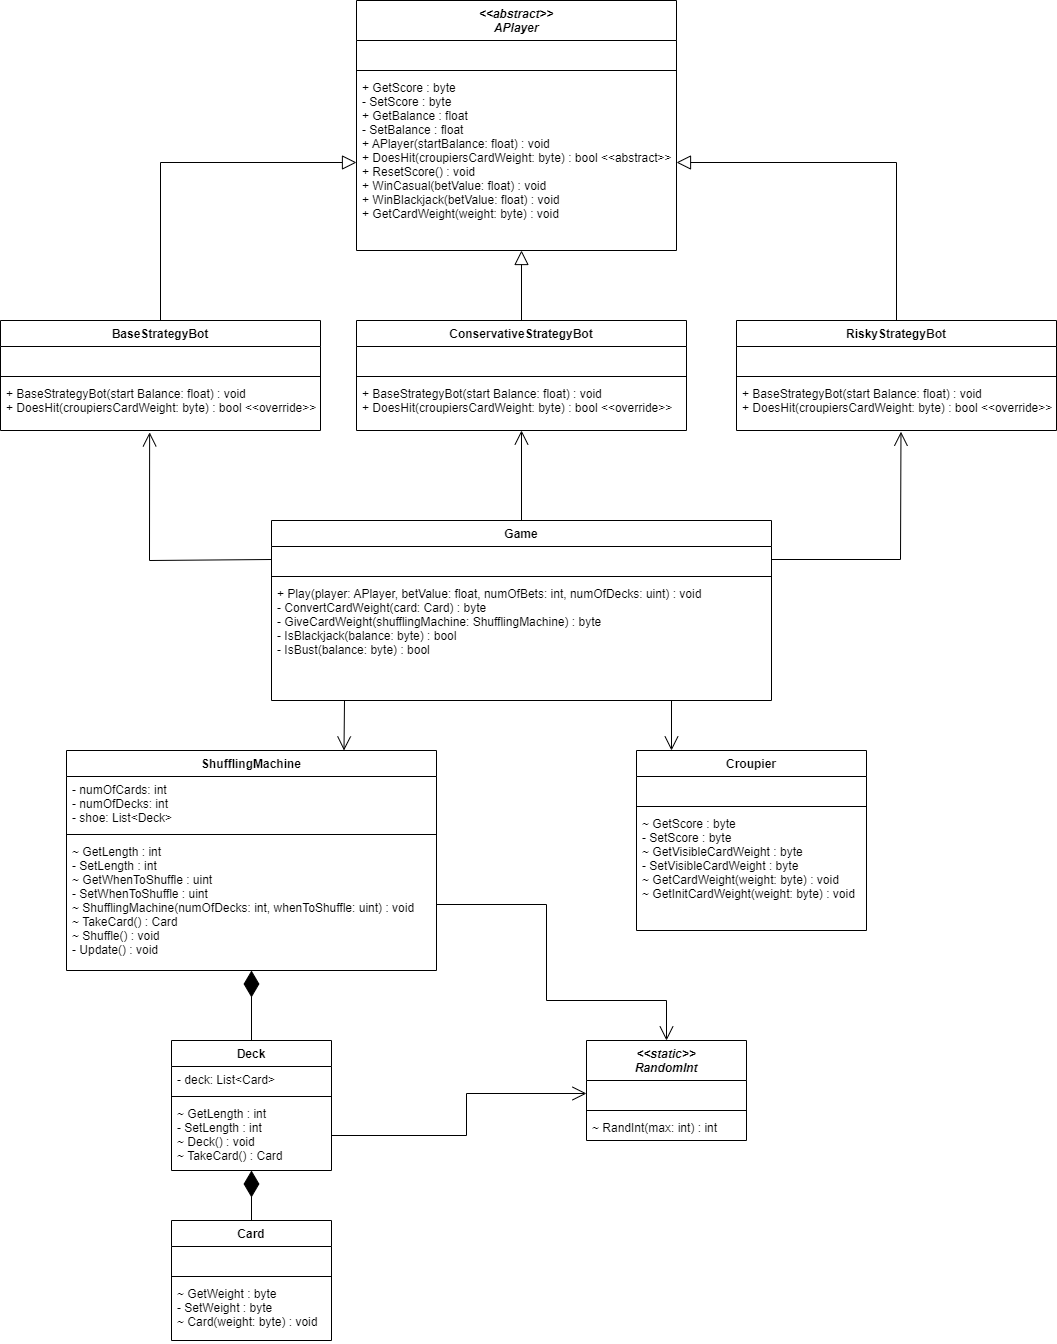

The diagram above was exported from draw.io. Its source (the exported page's mxGraphModel, read from the mxfile embedded in the PNG):
<mxGraphModel dx="1887" dy="2164" grid="1" gridSize="10" guides="1" tooltips="1" connect="1" arrows="1" fold="1" page="1" pageScale="1" pageWidth="827" pageHeight="1169" math="0" shadow="0">
  <root>
    <mxCell id="WIyWlLk6GJQsqaUBKTNV-0" />
    <mxCell id="WIyWlLk6GJQsqaUBKTNV-1" parent="WIyWlLk6GJQsqaUBKTNV-0" />
    <mxCell id="sBfuE__vjygpZAOxZCUF-0" value="Card&#10;" style="swimlane;fontStyle=1;align=center;verticalAlign=top;childLayout=stackLayout;horizontal=1;startSize=26;horizontalStack=0;resizeParent=1;resizeParentMax=0;resizeLast=0;collapsible=1;marginBottom=0;" vertex="1" parent="WIyWlLk6GJQsqaUBKTNV-1">
      <mxGeometry x="185" y="60" width="160" height="120" as="geometry" />
    </mxCell>
    <mxCell id="sBfuE__vjygpZAOxZCUF-1" value="  " style="text;strokeColor=none;fillColor=none;align=left;verticalAlign=top;spacingLeft=4;spacingRight=4;overflow=hidden;rotatable=0;points=[[0,0.5],[1,0.5]];portConstraint=eastwest;" vertex="1" parent="sBfuE__vjygpZAOxZCUF-0">
      <mxGeometry y="26" width="160" height="26" as="geometry" />
    </mxCell>
    <mxCell id="sBfuE__vjygpZAOxZCUF-2" value="" style="line;strokeWidth=1;fillColor=none;align=left;verticalAlign=middle;spacingTop=-1;spacingLeft=3;spacingRight=3;rotatable=0;labelPosition=right;points=[];portConstraint=eastwest;" vertex="1" parent="sBfuE__vjygpZAOxZCUF-0">
      <mxGeometry y="52" width="160" height="8" as="geometry" />
    </mxCell>
    <mxCell id="sBfuE__vjygpZAOxZCUF-3" value="~ GetWeight : byte&#10;- SetWeight : byte&#10;~ Card(weight: byte) : void" style="text;strokeColor=none;fillColor=none;align=left;verticalAlign=top;spacingLeft=4;spacingRight=4;overflow=hidden;rotatable=0;points=[[0,0.5],[1,0.5]];portConstraint=eastwest;" vertex="1" parent="sBfuE__vjygpZAOxZCUF-0">
      <mxGeometry y="60" width="160" height="60" as="geometry" />
    </mxCell>
    <mxCell id="sBfuE__vjygpZAOxZCUF-4" value="Deck" style="swimlane;fontStyle=1;align=center;verticalAlign=top;childLayout=stackLayout;horizontal=1;startSize=26;horizontalStack=0;resizeParent=1;resizeParentMax=0;resizeLast=0;collapsible=1;marginBottom=0;" vertex="1" parent="WIyWlLk6GJQsqaUBKTNV-1">
      <mxGeometry x="185" y="-120" width="160" height="130" as="geometry" />
    </mxCell>
    <mxCell id="sBfuE__vjygpZAOxZCUF-5" value="- deck: List&lt;Card&gt;" style="text;strokeColor=none;fillColor=none;align=left;verticalAlign=top;spacingLeft=4;spacingRight=4;overflow=hidden;rotatable=0;points=[[0,0.5],[1,0.5]];portConstraint=eastwest;" vertex="1" parent="sBfuE__vjygpZAOxZCUF-4">
      <mxGeometry y="26" width="160" height="26" as="geometry" />
    </mxCell>
    <mxCell id="sBfuE__vjygpZAOxZCUF-6" value="" style="line;strokeWidth=1;fillColor=none;align=left;verticalAlign=middle;spacingTop=-1;spacingLeft=3;spacingRight=3;rotatable=0;labelPosition=right;points=[];portConstraint=eastwest;" vertex="1" parent="sBfuE__vjygpZAOxZCUF-4">
      <mxGeometry y="52" width="160" height="8" as="geometry" />
    </mxCell>
    <mxCell id="sBfuE__vjygpZAOxZCUF-7" value="~ GetLength : int&#10;- SetLength : int&#10;~ Deck() : void&#10;~ TakeCard() : Card" style="text;strokeColor=none;fillColor=none;align=left;verticalAlign=top;spacingLeft=4;spacingRight=4;overflow=hidden;rotatable=0;points=[[0,0.5],[1,0.5]];portConstraint=eastwest;" vertex="1" parent="sBfuE__vjygpZAOxZCUF-4">
      <mxGeometry y="60" width="160" height="70" as="geometry" />
    </mxCell>
    <mxCell id="sBfuE__vjygpZAOxZCUF-8" value="ShufflingMachine" style="swimlane;fontStyle=1;align=center;verticalAlign=top;childLayout=stackLayout;horizontal=1;startSize=26;horizontalStack=0;resizeParent=1;resizeParentMax=0;resizeLast=0;collapsible=1;marginBottom=0;" vertex="1" parent="WIyWlLk6GJQsqaUBKTNV-1">
      <mxGeometry x="80" y="-410" width="370" height="220" as="geometry" />
    </mxCell>
    <mxCell id="sBfuE__vjygpZAOxZCUF-9" value="- numOfCards: int&#10;- numOfDecks: int&#10;- shoe: List&lt;Deck&gt;" style="text;strokeColor=none;fillColor=none;align=left;verticalAlign=top;spacingLeft=4;spacingRight=4;overflow=hidden;rotatable=0;points=[[0,0.5],[1,0.5]];portConstraint=eastwest;" vertex="1" parent="sBfuE__vjygpZAOxZCUF-8">
      <mxGeometry y="26" width="370" height="54" as="geometry" />
    </mxCell>
    <mxCell id="sBfuE__vjygpZAOxZCUF-10" value="" style="line;strokeWidth=1;fillColor=none;align=left;verticalAlign=middle;spacingTop=-1;spacingLeft=3;spacingRight=3;rotatable=0;labelPosition=right;points=[];portConstraint=eastwest;" vertex="1" parent="sBfuE__vjygpZAOxZCUF-8">
      <mxGeometry y="80" width="370" height="8" as="geometry" />
    </mxCell>
    <mxCell id="sBfuE__vjygpZAOxZCUF-11" value="~ GetLength : int&#10;- SetLength : int&#10;~ GetWhenToShuffle : uint&#10;- SetWhenToShuffle : uint&#10;~ ShufflingMachine(numOfDecks: int, whenToShuffle: uint) : void&#10;~ TakeCard() : Card&#10;~ Shuffle() : void&#10;- Update() : void" style="text;strokeColor=none;fillColor=none;align=left;verticalAlign=top;spacingLeft=4;spacingRight=4;overflow=hidden;rotatable=0;points=[[0,0.5],[1,0.5]];portConstraint=eastwest;" vertex="1" parent="sBfuE__vjygpZAOxZCUF-8">
      <mxGeometry y="88" width="370" height="132" as="geometry" />
    </mxCell>
    <mxCell id="sBfuE__vjygpZAOxZCUF-17" value="&lt;&lt;static&gt;&gt;&#10;RandomInt" style="swimlane;fontStyle=3;align=center;verticalAlign=top;childLayout=stackLayout;horizontal=1;startSize=40;horizontalStack=0;resizeParent=1;resizeParentMax=0;resizeLast=0;collapsible=1;marginBottom=0;" vertex="1" parent="WIyWlLk6GJQsqaUBKTNV-1">
      <mxGeometry x="600" y="-120" width="160" height="100" as="geometry">
        <mxRectangle x="190" y="410" width="170" height="220" as="alternateBounds" />
      </mxGeometry>
    </mxCell>
    <mxCell id="sBfuE__vjygpZAOxZCUF-18" value=" " style="text;strokeColor=none;fillColor=none;align=left;verticalAlign=top;spacingLeft=4;spacingRight=4;overflow=hidden;rotatable=0;points=[[0,0.5],[1,0.5]];portConstraint=eastwest;" vertex="1" parent="sBfuE__vjygpZAOxZCUF-17">
      <mxGeometry y="40" width="160" height="26" as="geometry" />
    </mxCell>
    <mxCell id="sBfuE__vjygpZAOxZCUF-19" value="" style="line;strokeWidth=1;fillColor=none;align=left;verticalAlign=middle;spacingTop=-1;spacingLeft=3;spacingRight=3;rotatable=0;labelPosition=right;points=[];portConstraint=eastwest;" vertex="1" parent="sBfuE__vjygpZAOxZCUF-17">
      <mxGeometry y="66" width="160" height="8" as="geometry" />
    </mxCell>
    <mxCell id="sBfuE__vjygpZAOxZCUF-20" value="~ RandInt(max: int) : int" style="text;strokeColor=none;fillColor=none;align=left;verticalAlign=top;spacingLeft=4;spacingRight=4;overflow=hidden;rotatable=0;points=[[0,0.5],[1,0.5]];portConstraint=eastwest;" vertex="1" parent="sBfuE__vjygpZAOxZCUF-17">
      <mxGeometry y="74" width="160" height="26" as="geometry" />
    </mxCell>
    <mxCell id="sBfuE__vjygpZAOxZCUF-21" value="Game" style="swimlane;fontStyle=1;align=center;verticalAlign=top;childLayout=stackLayout;horizontal=1;startSize=26;horizontalStack=0;resizeParent=1;resizeParentMax=0;resizeLast=0;collapsible=1;marginBottom=0;" vertex="1" parent="WIyWlLk6GJQsqaUBKTNV-1">
      <mxGeometry x="285" y="-640" width="500" height="180" as="geometry" />
    </mxCell>
    <mxCell id="sBfuE__vjygpZAOxZCUF-22" value=" " style="text;strokeColor=none;fillColor=none;align=left;verticalAlign=top;spacingLeft=4;spacingRight=4;overflow=hidden;rotatable=0;points=[[0,0.5],[1,0.5]];portConstraint=eastwest;" vertex="1" parent="sBfuE__vjygpZAOxZCUF-21">
      <mxGeometry y="26" width="500" height="26" as="geometry" />
    </mxCell>
    <mxCell id="sBfuE__vjygpZAOxZCUF-23" value="" style="line;strokeWidth=1;fillColor=none;align=left;verticalAlign=middle;spacingTop=-1;spacingLeft=3;spacingRight=3;rotatable=0;labelPosition=right;points=[];portConstraint=eastwest;" vertex="1" parent="sBfuE__vjygpZAOxZCUF-21">
      <mxGeometry y="52" width="500" height="8" as="geometry" />
    </mxCell>
    <mxCell id="sBfuE__vjygpZAOxZCUF-24" value="+ Play(player: APlayer, betValue: float, numOfBets: int, numOfDecks: uint) : void&#10;- ConvertCardWeight(card: Card) : byte&#10;- GiveCardWeight(shufflingMachine: ShufflingMachine) : byte&#10;- IsBlackjack(balance: byte) : bool&#10;- IsBust(balance: byte) : bool" style="text;strokeColor=none;fillColor=none;align=left;verticalAlign=top;spacingLeft=4;spacingRight=4;overflow=hidden;rotatable=0;points=[[0,0.5],[1,0.5]];portConstraint=eastwest;" vertex="1" parent="sBfuE__vjygpZAOxZCUF-21">
      <mxGeometry y="60" width="500" height="120" as="geometry" />
    </mxCell>
    <mxCell id="sBfuE__vjygpZAOxZCUF-25" value="Croupier" style="swimlane;fontStyle=1;align=center;verticalAlign=top;childLayout=stackLayout;horizontal=1;startSize=26;horizontalStack=0;resizeParent=1;resizeParentMax=0;resizeLast=0;collapsible=1;marginBottom=0;" vertex="1" parent="WIyWlLk6GJQsqaUBKTNV-1">
      <mxGeometry x="650" y="-410" width="230" height="180" as="geometry" />
    </mxCell>
    <mxCell id="sBfuE__vjygpZAOxZCUF-26" value=" " style="text;strokeColor=none;fillColor=none;align=left;verticalAlign=top;spacingLeft=4;spacingRight=4;overflow=hidden;rotatable=0;points=[[0,0.5],[1,0.5]];portConstraint=eastwest;" vertex="1" parent="sBfuE__vjygpZAOxZCUF-25">
      <mxGeometry y="26" width="230" height="26" as="geometry" />
    </mxCell>
    <mxCell id="sBfuE__vjygpZAOxZCUF-27" value="" style="line;strokeWidth=1;fillColor=none;align=left;verticalAlign=middle;spacingTop=-1;spacingLeft=3;spacingRight=3;rotatable=0;labelPosition=right;points=[];portConstraint=eastwest;" vertex="1" parent="sBfuE__vjygpZAOxZCUF-25">
      <mxGeometry y="52" width="230" height="8" as="geometry" />
    </mxCell>
    <mxCell id="sBfuE__vjygpZAOxZCUF-28" value="~ GetScore : byte&#10;- SetScore : byte&#10;~ GetVisibleCardWeight : byte&#10;- SetVisibleCardWeight : byte&#10;~ GetCardWeight(weight: byte) : void&#10;~ GetInitCardWeight(weight: byte) : void" style="text;strokeColor=none;fillColor=none;align=left;verticalAlign=top;spacingLeft=4;spacingRight=4;overflow=hidden;rotatable=0;points=[[0,0.5],[1,0.5]];portConstraint=eastwest;" vertex="1" parent="sBfuE__vjygpZAOxZCUF-25">
      <mxGeometry y="60" width="230" height="120" as="geometry" />
    </mxCell>
    <mxCell id="sBfuE__vjygpZAOxZCUF-30" value="&lt;&lt;abstract&gt;&gt;&#10;APlayer" style="swimlane;fontStyle=3;align=center;verticalAlign=top;childLayout=stackLayout;horizontal=1;startSize=40;horizontalStack=0;resizeParent=1;resizeParentMax=0;resizeLast=0;collapsible=1;marginBottom=0;" vertex="1" parent="WIyWlLk6GJQsqaUBKTNV-1">
      <mxGeometry x="370" y="-1160" width="320" height="250" as="geometry" />
    </mxCell>
    <mxCell id="sBfuE__vjygpZAOxZCUF-31" value="  " style="text;strokeColor=none;fillColor=none;align=left;verticalAlign=top;spacingLeft=4;spacingRight=4;overflow=hidden;rotatable=0;points=[[0,0.5],[1,0.5]];portConstraint=eastwest;" vertex="1" parent="sBfuE__vjygpZAOxZCUF-30">
      <mxGeometry y="40" width="320" height="26" as="geometry" />
    </mxCell>
    <mxCell id="sBfuE__vjygpZAOxZCUF-32" value="" style="line;strokeWidth=1;fillColor=none;align=left;verticalAlign=middle;spacingTop=-1;spacingLeft=3;spacingRight=3;rotatable=0;labelPosition=right;points=[];portConstraint=eastwest;" vertex="1" parent="sBfuE__vjygpZAOxZCUF-30">
      <mxGeometry y="66" width="320" height="8" as="geometry" />
    </mxCell>
    <mxCell id="sBfuE__vjygpZAOxZCUF-33" value="+ GetScore : byte&#10;- SetScore : byte&#10;+ GetBalance : float&#10;- SetBalance : float&#10;+ APlayer(startBalance: float) : void&#10;+ DoesHit(croupiersCardWeight: byte) : bool &lt;&lt;abstract&gt;&gt;&#10;+ ResetScore() : void&#10;+ WinCasual(betValue: float) : void&#10;+ WinBlackjack(betValue: float) : void&#10;+ GetCardWeight(weight: byte) : void" style="text;strokeColor=none;fillColor=none;align=left;verticalAlign=top;spacingLeft=4;spacingRight=4;overflow=hidden;rotatable=0;points=[[0,0.5],[1,0.5]];portConstraint=eastwest;" vertex="1" parent="sBfuE__vjygpZAOxZCUF-30">
      <mxGeometry y="74" width="320" height="176" as="geometry" />
    </mxCell>
    <mxCell id="sBfuE__vjygpZAOxZCUF-34" value="BaseStrategyBot" style="swimlane;fontStyle=1;align=center;verticalAlign=top;childLayout=stackLayout;horizontal=1;startSize=26;horizontalStack=0;resizeParent=1;resizeParentMax=0;resizeLast=0;collapsible=1;marginBottom=0;" vertex="1" parent="WIyWlLk6GJQsqaUBKTNV-1">
      <mxGeometry x="14" y="-840" width="320" height="110" as="geometry" />
    </mxCell>
    <mxCell id="sBfuE__vjygpZAOxZCUF-35" value=" " style="text;strokeColor=none;fillColor=none;align=left;verticalAlign=top;spacingLeft=4;spacingRight=4;overflow=hidden;rotatable=0;points=[[0,0.5],[1,0.5]];portConstraint=eastwest;" vertex="1" parent="sBfuE__vjygpZAOxZCUF-34">
      <mxGeometry y="26" width="320" height="26" as="geometry" />
    </mxCell>
    <mxCell id="sBfuE__vjygpZAOxZCUF-36" value="" style="line;strokeWidth=1;fillColor=none;align=left;verticalAlign=middle;spacingTop=-1;spacingLeft=3;spacingRight=3;rotatable=0;labelPosition=right;points=[];portConstraint=eastwest;" vertex="1" parent="sBfuE__vjygpZAOxZCUF-34">
      <mxGeometry y="52" width="320" height="8" as="geometry" />
    </mxCell>
    <mxCell id="sBfuE__vjygpZAOxZCUF-37" value="+ BaseStrategyBot(start Balance: float) : void&#10;+ DoesHit(croupiersCardWeight: byte) : bool &lt;&lt;override&gt;&gt;" style="text;strokeColor=none;fillColor=none;align=left;verticalAlign=top;spacingLeft=4;spacingRight=4;overflow=hidden;rotatable=0;points=[[0,0.5],[1,0.5]];portConstraint=eastwest;" vertex="1" parent="sBfuE__vjygpZAOxZCUF-34">
      <mxGeometry y="60" width="320" height="50" as="geometry" />
    </mxCell>
    <mxCell id="sBfuE__vjygpZAOxZCUF-42" value="RiskyStrategyBot" style="swimlane;fontStyle=1;align=center;verticalAlign=top;childLayout=stackLayout;horizontal=1;startSize=26;horizontalStack=0;resizeParent=1;resizeParentMax=0;resizeLast=0;collapsible=1;marginBottom=0;" vertex="1" parent="WIyWlLk6GJQsqaUBKTNV-1">
      <mxGeometry x="750" y="-840" width="320" height="110" as="geometry" />
    </mxCell>
    <mxCell id="sBfuE__vjygpZAOxZCUF-43" value=" " style="text;strokeColor=none;fillColor=none;align=left;verticalAlign=top;spacingLeft=4;spacingRight=4;overflow=hidden;rotatable=0;points=[[0,0.5],[1,0.5]];portConstraint=eastwest;" vertex="1" parent="sBfuE__vjygpZAOxZCUF-42">
      <mxGeometry y="26" width="320" height="26" as="geometry" />
    </mxCell>
    <mxCell id="sBfuE__vjygpZAOxZCUF-44" value="" style="line;strokeWidth=1;fillColor=none;align=left;verticalAlign=middle;spacingTop=-1;spacingLeft=3;spacingRight=3;rotatable=0;labelPosition=right;points=[];portConstraint=eastwest;" vertex="1" parent="sBfuE__vjygpZAOxZCUF-42">
      <mxGeometry y="52" width="320" height="8" as="geometry" />
    </mxCell>
    <mxCell id="sBfuE__vjygpZAOxZCUF-45" value="+ BaseStrategyBot(start Balance: float) : void&#10;+ DoesHit(croupiersCardWeight: byte) : bool &lt;&lt;override&gt;&gt;" style="text;strokeColor=none;fillColor=none;align=left;verticalAlign=top;spacingLeft=4;spacingRight=4;overflow=hidden;rotatable=0;points=[[0,0.5],[1,0.5]];portConstraint=eastwest;" vertex="1" parent="sBfuE__vjygpZAOxZCUF-42">
      <mxGeometry y="60" width="320" height="50" as="geometry" />
    </mxCell>
    <mxCell id="sBfuE__vjygpZAOxZCUF-46" value="ConservativeStrategyBot" style="swimlane;fontStyle=1;align=center;verticalAlign=top;childLayout=stackLayout;horizontal=1;startSize=26;horizontalStack=0;resizeParent=1;resizeParentMax=0;resizeLast=0;collapsible=1;marginBottom=0;" vertex="1" parent="WIyWlLk6GJQsqaUBKTNV-1">
      <mxGeometry x="370" y="-840" width="330" height="110" as="geometry" />
    </mxCell>
    <mxCell id="sBfuE__vjygpZAOxZCUF-47" value=" " style="text;strokeColor=none;fillColor=none;align=left;verticalAlign=top;spacingLeft=4;spacingRight=4;overflow=hidden;rotatable=0;points=[[0,0.5],[1,0.5]];portConstraint=eastwest;" vertex="1" parent="sBfuE__vjygpZAOxZCUF-46">
      <mxGeometry y="26" width="330" height="26" as="geometry" />
    </mxCell>
    <mxCell id="sBfuE__vjygpZAOxZCUF-48" value="" style="line;strokeWidth=1;fillColor=none;align=left;verticalAlign=middle;spacingTop=-1;spacingLeft=3;spacingRight=3;rotatable=0;labelPosition=right;points=[];portConstraint=eastwest;" vertex="1" parent="sBfuE__vjygpZAOxZCUF-46">
      <mxGeometry y="52" width="330" height="8" as="geometry" />
    </mxCell>
    <mxCell id="sBfuE__vjygpZAOxZCUF-49" value="+ BaseStrategyBot(start Balance: float) : void&#10;+ DoesHit(croupiersCardWeight: byte) : bool &lt;&lt;override&gt;&gt;" style="text;strokeColor=none;fillColor=none;align=left;verticalAlign=top;spacingLeft=4;spacingRight=4;overflow=hidden;rotatable=0;points=[[0,0.5],[1,0.5]];portConstraint=eastwest;" vertex="1" parent="sBfuE__vjygpZAOxZCUF-46">
      <mxGeometry y="60" width="330" height="50" as="geometry" />
    </mxCell>
    <mxCell id="sBfuE__vjygpZAOxZCUF-50" value="" style="endArrow=block;endFill=0;endSize=12;exitX=0.5;exitY=0;exitDx=0;exitDy=0;entryX=0;entryY=0.5;entryDx=0;entryDy=0;rounded=0;" edge="1" parent="WIyWlLk6GJQsqaUBKTNV-1" source="sBfuE__vjygpZAOxZCUF-34" target="sBfuE__vjygpZAOxZCUF-33">
      <mxGeometry width="160" relative="1" as="geometry">
        <mxPoint x="110" y="-860" as="sourcePoint" />
        <mxPoint x="210" y="-920" as="targetPoint" />
        <Array as="points">
          <mxPoint x="174" y="-998" />
        </Array>
      </mxGeometry>
    </mxCell>
    <mxCell id="sBfuE__vjygpZAOxZCUF-51" value="" style="endArrow=block;endFill=0;endSize=12;html=1;rounded=0;exitX=0.5;exitY=0;exitDx=0;exitDy=0;entryX=1;entryY=0.5;entryDx=0;entryDy=0;" edge="1" parent="WIyWlLk6GJQsqaUBKTNV-1" source="sBfuE__vjygpZAOxZCUF-42" target="sBfuE__vjygpZAOxZCUF-33">
      <mxGeometry width="160" relative="1" as="geometry">
        <mxPoint x="660" y="-940" as="sourcePoint" />
        <mxPoint x="820" y="-940" as="targetPoint" />
        <Array as="points">
          <mxPoint x="910" y="-998" />
        </Array>
      </mxGeometry>
    </mxCell>
    <mxCell id="sBfuE__vjygpZAOxZCUF-52" value="" style="endArrow=block;endFill=0;endSize=12;html=1;rounded=0;exitX=0.5;exitY=0;exitDx=0;exitDy=0;" edge="1" parent="WIyWlLk6GJQsqaUBKTNV-1" source="sBfuE__vjygpZAOxZCUF-46">
      <mxGeometry width="160" relative="1" as="geometry">
        <mxPoint x="390" y="-800" as="sourcePoint" />
        <mxPoint x="535" y="-910" as="targetPoint" />
      </mxGeometry>
    </mxCell>
    <mxCell id="sBfuE__vjygpZAOxZCUF-54" value="" style="endArrow=open;endFill=1;endSize=12;html=1;rounded=0;exitX=1;exitY=0.5;exitDx=0;exitDy=0;entryX=0;entryY=0.5;entryDx=0;entryDy=0;" edge="1" parent="WIyWlLk6GJQsqaUBKTNV-1" source="sBfuE__vjygpZAOxZCUF-7" target="sBfuE__vjygpZAOxZCUF-18">
      <mxGeometry width="160" relative="1" as="geometry">
        <mxPoint x="440" y="-170" as="sourcePoint" />
        <mxPoint x="600" y="-170" as="targetPoint" />
        <Array as="points">
          <mxPoint x="480" y="-25" />
          <mxPoint x="480" y="-67" />
        </Array>
      </mxGeometry>
    </mxCell>
    <mxCell id="sBfuE__vjygpZAOxZCUF-55" value="" style="endArrow=open;endFill=1;endSize=12;html=1;rounded=0;entryX=0.5;entryY=0;entryDx=0;entryDy=0;exitX=1;exitY=0.5;exitDx=0;exitDy=0;" edge="1" parent="WIyWlLk6GJQsqaUBKTNV-1" source="sBfuE__vjygpZAOxZCUF-11" target="sBfuE__vjygpZAOxZCUF-17">
      <mxGeometry width="160" relative="1" as="geometry">
        <mxPoint x="500" y="-170" as="sourcePoint" />
        <mxPoint x="600" y="-170" as="targetPoint" />
        <Array as="points">
          <mxPoint x="560" y="-256" />
          <mxPoint x="560" y="-160" />
          <mxPoint x="680" y="-160" />
        </Array>
      </mxGeometry>
    </mxCell>
    <mxCell id="sBfuE__vjygpZAOxZCUF-56" value="" style="endArrow=open;endFill=1;endSize=12;html=1;rounded=0;exitX=0;exitY=0.5;exitDx=0;exitDy=0;entryX=0.466;entryY=1.037;entryDx=0;entryDy=0;entryPerimeter=0;" edge="1" parent="WIyWlLk6GJQsqaUBKTNV-1" source="sBfuE__vjygpZAOxZCUF-22" target="sBfuE__vjygpZAOxZCUF-37">
      <mxGeometry width="160" relative="1" as="geometry">
        <mxPoint x="440" y="-670" as="sourcePoint" />
        <mxPoint x="230" y="-680" as="targetPoint" />
        <Array as="points">
          <mxPoint x="163" y="-600" />
        </Array>
      </mxGeometry>
    </mxCell>
    <mxCell id="sBfuE__vjygpZAOxZCUF-57" value="" style="endArrow=open;endFill=1;endSize=12;html=1;rounded=0;exitX=0.5;exitY=0;exitDx=0;exitDy=0;" edge="1" parent="WIyWlLk6GJQsqaUBKTNV-1" source="sBfuE__vjygpZAOxZCUF-21" target="sBfuE__vjygpZAOxZCUF-46">
      <mxGeometry width="160" relative="1" as="geometry">
        <mxPoint x="490" y="-720" as="sourcePoint" />
        <mxPoint x="650" y="-720" as="targetPoint" />
      </mxGeometry>
    </mxCell>
    <mxCell id="sBfuE__vjygpZAOxZCUF-58" value="" style="endArrow=open;endFill=1;endSize=12;html=1;rounded=0;exitX=1;exitY=0.5;exitDx=0;exitDy=0;entryX=0.514;entryY=1.025;entryDx=0;entryDy=0;entryPerimeter=0;" edge="1" parent="WIyWlLk6GJQsqaUBKTNV-1" source="sBfuE__vjygpZAOxZCUF-22" target="sBfuE__vjygpZAOxZCUF-45">
      <mxGeometry width="160" relative="1" as="geometry">
        <mxPoint x="570" y="-740" as="sourcePoint" />
        <mxPoint x="730" y="-740" as="targetPoint" />
        <Array as="points">
          <mxPoint x="914" y="-601" />
        </Array>
      </mxGeometry>
    </mxCell>
    <mxCell id="sBfuE__vjygpZAOxZCUF-59" value="" style="endArrow=diamondThin;endFill=1;endSize=24;html=1;rounded=0;exitX=0.5;exitY=0;exitDx=0;exitDy=0;" edge="1" parent="WIyWlLk6GJQsqaUBKTNV-1" source="sBfuE__vjygpZAOxZCUF-0" target="sBfuE__vjygpZAOxZCUF-7">
      <mxGeometry width="160" relative="1" as="geometry">
        <mxPoint x="260" y="60" as="sourcePoint" />
        <mxPoint x="520" y="-60" as="targetPoint" />
      </mxGeometry>
    </mxCell>
    <mxCell id="sBfuE__vjygpZAOxZCUF-60" value="" style="endArrow=diamondThin;endFill=1;endSize=24;html=1;rounded=0;exitX=0.5;exitY=0;exitDx=0;exitDy=0;" edge="1" parent="WIyWlLk6GJQsqaUBKTNV-1" source="sBfuE__vjygpZAOxZCUF-4" target="sBfuE__vjygpZAOxZCUF-11">
      <mxGeometry width="160" relative="1" as="geometry">
        <mxPoint x="380" y="-90" as="sourcePoint" />
        <mxPoint x="540" y="-90" as="targetPoint" />
      </mxGeometry>
    </mxCell>
    <mxCell id="sBfuE__vjygpZAOxZCUF-61" value="" style="endArrow=open;endFill=1;endSize=12;html=1;rounded=0;" edge="1" parent="WIyWlLk6GJQsqaUBKTNV-1">
      <mxGeometry width="160" relative="1" as="geometry">
        <mxPoint x="685" y="-460" as="sourcePoint" />
        <mxPoint x="685" y="-410" as="targetPoint" />
      </mxGeometry>
    </mxCell>
    <mxCell id="sBfuE__vjygpZAOxZCUF-62" value="" style="endArrow=open;endFill=1;endSize=12;html=1;rounded=0;entryX=0.75;entryY=0;entryDx=0;entryDy=0;" edge="1" parent="WIyWlLk6GJQsqaUBKTNV-1" target="sBfuE__vjygpZAOxZCUF-8">
      <mxGeometry width="160" relative="1" as="geometry">
        <mxPoint x="358" y="-460" as="sourcePoint" />
        <mxPoint x="550" y="-380" as="targetPoint" />
      </mxGeometry>
    </mxCell>
  </root>
</mxGraphModel>